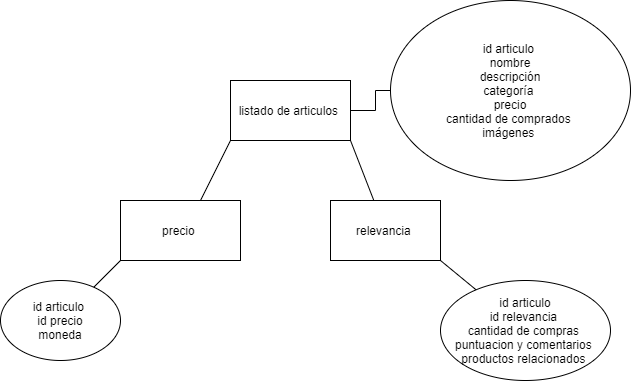

The diagram above was exported from draw.io. Its source (the exported page's mxGraphModel, read from the mxfile embedded in the PNG):
<mxGraphModel dx="868" dy="1570" grid="1" gridSize="10" guides="1" tooltips="1" connect="1" arrows="1" fold="1" page="1" pageScale="1" pageWidth="827" pageHeight="1169" math="0" shadow="0">
  <root>
    <mxCell id="0" />
    <mxCell id="1" parent="0" />
    <mxCell id="8S6tPXLoZpXIDlFz2HdE-7" style="edgeStyle=orthogonalEdgeStyle;rounded=0;orthogonalLoop=1;jettySize=auto;html=1;exitX=1;exitY=0.5;exitDx=0;exitDy=0;" edge="1" parent="1" source="8S6tPXLoZpXIDlFz2HdE-1">
      <mxGeometry relative="1" as="geometry">
        <mxPoint x="440" y="-130" as="targetPoint" />
      </mxGeometry>
    </mxCell>
    <mxCell id="8S6tPXLoZpXIDlFz2HdE-1" value="listado de articulos&amp;nbsp;" style="rounded=0;whiteSpace=wrap;html=1;" vertex="1" parent="1">
      <mxGeometry x="270" y="-140" width="120" height="60" as="geometry" />
    </mxCell>
    <mxCell id="8S6tPXLoZpXIDlFz2HdE-2" value="" style="endArrow=none;html=1;exitX=1;exitY=1;exitDx=0;exitDy=0;" edge="1" parent="1" source="8S6tPXLoZpXIDlFz2HdE-1" target="8S6tPXLoZpXIDlFz2HdE-6">
      <mxGeometry width="50" height="50" relative="1" as="geometry">
        <mxPoint x="410" y="-90" as="sourcePoint" />
        <mxPoint x="420" y="-30" as="targetPoint" />
      </mxGeometry>
    </mxCell>
    <mxCell id="8S6tPXLoZpXIDlFz2HdE-4" value="" style="endArrow=none;html=1;entryX=0;entryY=1;entryDx=0;entryDy=0;" edge="1" parent="1" target="8S6tPXLoZpXIDlFz2HdE-1">
      <mxGeometry width="50" height="50" relative="1" as="geometry">
        <mxPoint x="240" y="-20" as="sourcePoint" />
        <mxPoint x="280" y="-80" as="targetPoint" />
      </mxGeometry>
    </mxCell>
    <mxCell id="8S6tPXLoZpXIDlFz2HdE-5" value="precio&amp;nbsp;" style="rounded=0;whiteSpace=wrap;html=1;" vertex="1" parent="1">
      <mxGeometry x="160" y="-20" width="120" height="60" as="geometry" />
    </mxCell>
    <mxCell id="8S6tPXLoZpXIDlFz2HdE-6" value="relevancia&amp;nbsp;" style="rounded=0;whiteSpace=wrap;html=1;" vertex="1" parent="1">
      <mxGeometry x="370" y="-20" width="110" height="60" as="geometry" />
    </mxCell>
    <mxCell id="8S6tPXLoZpXIDlFz2HdE-8" value="id articulo&amp;nbsp;&lt;br&gt;nombre&lt;br&gt;descripción&lt;br&gt;categoría&amp;nbsp;&lt;br&gt;precio&lt;br&gt;cantidad de comprados&amp;nbsp;&lt;br&gt;imágenes&amp;nbsp;" style="ellipse;whiteSpace=wrap;html=1;" vertex="1" parent="1">
      <mxGeometry x="430" y="-220" width="240" height="180" as="geometry" />
    </mxCell>
    <mxCell id="8S6tPXLoZpXIDlFz2HdE-9" value="id articulo&amp;nbsp;&lt;br&gt;id precio&lt;br&gt;moneda" style="ellipse;whiteSpace=wrap;html=1;" vertex="1" parent="1">
      <mxGeometry x="40" y="60" width="120" height="80" as="geometry" />
    </mxCell>
    <mxCell id="8S6tPXLoZpXIDlFz2HdE-10" value="" style="endArrow=none;html=1;entryX=0;entryY=1;entryDx=0;entryDy=0;" edge="1" parent="1" source="8S6tPXLoZpXIDlFz2HdE-9" target="8S6tPXLoZpXIDlFz2HdE-5">
      <mxGeometry width="50" height="50" relative="1" as="geometry">
        <mxPoint x="150" y="60" as="sourcePoint" />
        <mxPoint x="150" y="40" as="targetPoint" />
      </mxGeometry>
    </mxCell>
    <mxCell id="8S6tPXLoZpXIDlFz2HdE-11" value="id articulo&lt;br&gt;id relevancia&amp;nbsp;&lt;br&gt;cantidad de compras&amp;nbsp;&lt;br&gt;puntuacion y comentarios&amp;nbsp;&lt;br&gt;productos relacionados&amp;nbsp;" style="ellipse;whiteSpace=wrap;html=1;" vertex="1" parent="1">
      <mxGeometry x="480" y="60" width="170" height="100" as="geometry" />
    </mxCell>
    <mxCell id="8S6tPXLoZpXIDlFz2HdE-12" value="" style="endArrow=none;html=1;entryX=1;entryY=1;entryDx=0;entryDy=0;" edge="1" parent="1" source="8S6tPXLoZpXIDlFz2HdE-11" target="8S6tPXLoZpXIDlFz2HdE-6">
      <mxGeometry width="50" height="50" relative="1" as="geometry">
        <mxPoint x="460" y="90" as="sourcePoint" />
        <mxPoint x="510" y="40" as="targetPoint" />
      </mxGeometry>
    </mxCell>
  </root>
</mxGraphModel>